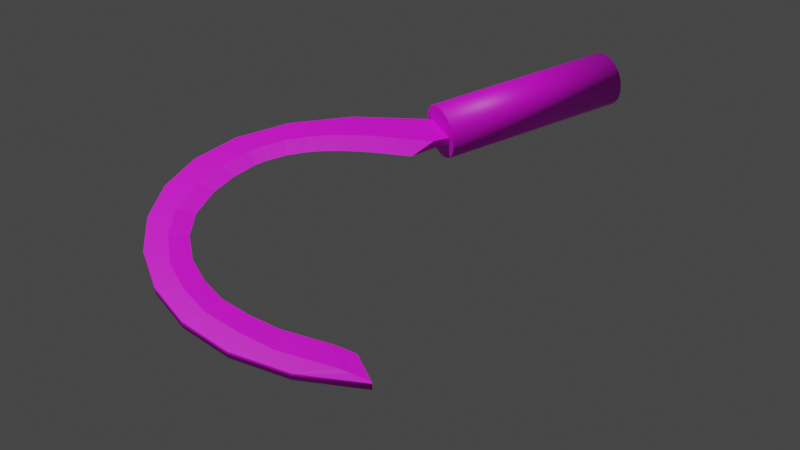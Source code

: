 # Source: kama-small.blend  (saved by Blender 2.80.75; exported with 4.5.12 LTS)
import bpy
from mathutils import Matrix  # noqa: F401  (used for matrix-valued properties, if any)

bpy.ops.wm.read_factory_settings(use_empty=True)
scene = bpy.context.scene
scene.name = 'Scene'

# ---- collections
col_collection = bpy.data.collections.new('Collection'); scene.collection.children.link(col_collection)

# ---- images (referenced by path relative to the original .blend; pixels are not part of the script)
import os
ASSET_DIR = os.environ.get("B2B_ASSET_DIR", "")  # directory of the original .blend (textures are referenced by path, not embedded)
HERE = os.path.dirname(os.path.abspath(__file__))  # packed textures are extracted next to this script under _unpacked/

def load_image(name, relpath, width, height, colorspace="sRGB"):
    """Load a texture the original file referenced (path relative to the .blend, or extracted next to this script)."""
    p = next((c for c in (os.path.join(HERE, relpath), os.path.join(ASSET_DIR, relpath)) if relpath and os.path.exists(c)), "")
    if p:
        img = bpy.data.images.load(p, check_existing=True)
        img.name = name
    else:  # same state as the original file: an image datablock whose file is absent (Cycles renders it pink)
        img = bpy.data.images.new(name, width, height)
        img.source = "FILE"
        img.filepath = "//" + (relpath or name)
    img.colorspace_settings.name = colorspace
    return img
img_tex_kama_small_png = load_image('tex_kama-small.png', 'tex_kama-small.png', 1024, 1024, 'sRGB')

# ---- materials (node trees are filled in below, after node groups)
mat_kama_small = bpy.data.materials.new('kama-small')
mat_kama_small.use_transparent_shadow = False

# ---- material node trees
mat_kama_small.use_nodes = True; mat_kama_small.node_tree.nodes.clear()
_N = mat_kama_small.node_tree.nodes; _L = mat_kama_small.node_tree.links
n0 = _N.new('ShaderNodeOutputMaterial'); n0.name = 'Material Output'; n0.location = (300, 300)
n1 = _N.new('ShaderNodeBsdfPrincipled'); n1.name = 'Principled BSDF'; n1.location = (10, 300)
n1.distribution = 'GGX'
n1.subsurface_method = 'BURLEY'
n1.inputs[3].default_value = 1.45
n1.inputs[27].default_value = (0.0, 0.0, 0.0, 1.0)
n1.inputs[28].default_value = 1.0
n2 = _N.new('ShaderNodeTexImage'); n2.name = 'Image Texture'; n2.location = (-360, 220)
n2.image = img_tex_kama_small_png
_L.new(n1.outputs[0], n0.inputs[0])
_L.new(n2.outputs[0], n1.inputs[0])
n0.is_active_output = True

# ---- world
world_world = bpy.data.worlds.new('World'); scene.world = world_world
world_world.use_nodes = True; world_world.node_tree.nodes.clear()
_N = world_world.node_tree.nodes; _L = world_world.node_tree.links
n0 = _N.new('ShaderNodeOutputWorld'); n0.name = 'World Output'; n0.location = (300, 300)
n1 = _N.new('ShaderNodeBackground'); n1.name = 'Background'; n1.location = (10, 300)
n1.inputs[0].default_value = (0.05088, 0.05088, 0.05088, 1.0)
_L.new(n1.outputs[0], n0.inputs[0])
n0.is_active_output = True
world_world.color = (0.05088, 0.05088, 0.05088)
world_world.use_sun_shadow = False
world_world.sun_shadow_jitter_overblur = 0.0

# ---- cameras
cam_camera = bpy.data.cameras.new('Camera')
cam_camera.clip_end = 100.0
cam_camera.ortho_scale = 7.314

# ---- lights
light_light = bpy.data.lights.new('Light', 'POINT')
light_light.transmission_factor = 0.0
light_light.energy = 1000.0
light_light.shadow_soft_size = 0.1
light_light.shadow_maximum_resolution = 0.006
light_light.use_absolute_resolution = True

# ---- meshes
me_beziercurve = bpy.data.meshes.new('BezierCurve')
me_beziercurve.from_pydata([(-0.7044, -0.07684, 0.02203), (-0.8058, -0.003689, 0.02203), (-0.8754, 0.04755, 0.02203), (-1.249, 0.2461, -0.02203), (-1.36, 0.2718, -0.02203), (-2.15, -0.309, -0.02203), (-1.933, -0.9724, -0.02203), (-1.933, -0.9724, 0.02203), (-1.83, -1.086, -0.02203), (-1.739, -1.185, -0.02203), (-1.654, -1.302, -0.02), (-1.656, -1.313, 0.02), (-2.107, -0.8913, -0.02), (-2.217, -0.6496, -0.02), (-2.217, -0.6496, 0.02), (-2.256, -0.4048, 0.02), (-2.23, -0.1701, -0.02), (-2.23, -0.1701, 0.02), (-2.143, 0.04148, -0.02), (-2.0, 0.2166, -0.02), (-2.0, 0.2166, 0.02), (-1.807, 0.3423, -0.02), (-1.567, 0.4051, 0.02), (-0.9707, 0.29, -0.02), (-0.9707, 0.29, 0.02), (-0.6232, 0.08562, 0.02), (2.435, 0.08562, -0.02), (2.435, 0.08562, 0.02), (-0.6232, 0.1, 0.1), (-0.6232, -0.1, 0.1), (0.3883, 0.1, 0.1), (0.3883, -0.1, 0.1), (-0.6232, 0.1, -0.1), (-0.6232, -0.1, -0.1), (0.3883, 0.1, -0.1), (0.3883, -0.1, -0.1), (-0.6232, 0.05469, 0.1281), (-0.6232, 1.129e-07, 0.1375), (-0.6232, -0.05469, 0.1281), (0.3883, 0.05469, 0.1281), (0.3883, -1.071e-08, 0.1375), (0.3883, -0.05469, 0.1281), (-0.6232, 0.1281, 0.05469), (-0.6232, 0.1375, -3.492e-09), (-0.6232, 0.1281, -0.05469), (-0.6232, -0.1281, 0.05469), (-0.6232, -0.1375, -3.492e-09), (-0.6232, -0.1281, -0.05469), (-0.6232, 0.05469, -0.1281), (-0.6232, -9.779e-08, -0.1375), (-0.6232, -0.05469, -0.1281), (0.3883, 0.05469, -0.1281), (0.3883, -4.657e-09, -0.1375), (0.3883, -0.05469, -0.1281), (0.3883, -0.1281, 0.05469), (0.3883, -0.1375, -3.492e-09), (0.3883, -0.1281, -0.05469), (0.3883, 0.1281, 0.05469), (0.3883, 0.1375, -3.492e-09), (0.3883, 0.1281, -0.05469), (-0.7044, -0.07684, -0.02203), (-0.9558, 0.1026, -0.02203), (-1.249, 0.2461, 0.02203), (-1.474, 0.279, -0.02203), (-1.857, 0.1564, -0.02203), (-2.01, 0.0286, -0.02203), (-2.145, -0.4854, 0.02203), (-1.83, -1.086, 0.02203), (-1.739, -1.185, 0.02203), (-1.704, -1.23, -0.02), (-1.704, -1.23, 0.02), (-1.654, -1.302, 0.02), (-0.8416, -0.1073, -1.829e-09), (-0.8783, -0.08209, -1.829e-09), (-0.9263, -0.04622, -1.829e-09), (-0.9844, -0.003423, -1.829e-09), (-1.052, 0.04256, -1.829e-09), (-1.127, 0.08801, -1.829e-09), (-1.209, 0.1292, -1.829e-09), (-1.296, 0.1624, -1.829e-09), (-1.389, 0.1839, -1.829e-09), (-1.485, 0.1899, -1.829e-09), (-1.55, 0.1862, -1.829e-09), (-1.677, 0.1502, -1.829e-09), (-1.804, 0.0875, -1.829e-09), (-1.932, -0.01925, -1.138e-07), (-2.048, -0.3012, -1.829e-09), (-2.045, -0.4485, -1.829e-09), (-2.016, -0.5851, -1.829e-09), (-1.948, -0.7246, -1.829e-09), (-1.867, -0.8552, -1.829e-09), (-1.782, -0.9499, -1.829e-09), (-1.706, -1.033, -1.829e-09), (-1.676, -1.071, -1.829e-09), (-1.634, -1.131, -1.829e-09), (-2.006, -0.1428, -1.123e-07), (-0.7484, -0.04664, -0.02203), (-0.9558, 0.1026, 0.02203), (-1.046, 0.157, 0.02203), (-1.144, 0.2063, -0.02203), (-1.144, 0.2063, 0.02203), (-1.36, 0.2718, 0.02203), (-1.857, 0.1564, 0.02203), (-2.01, 0.0286, 0.02203), (-2.098, -0.1194, 0.02203), (-2.15, -0.309, 0.02203), (-2.11, -0.6489, -0.02203), (-2.11, -0.6489, 0.02203), (-1.656, -1.313, -0.02), (-1.921, -1.117, -0.02), (-1.921, -1.117, 0.02), (-2.107, -0.8913, 0.02), (-2.256, -0.4048, -0.02), (-2.143, 0.04148, 0.02), (-1.807, 0.3423, 0.02), (-1.567, 0.4051, -0.02), (-1.287, 0.3921, -0.02), (-1.287, 0.3921, 0.02), (-0.6232, 0.08562, -0.02), (-0.6232, -0.08562, -0.02), (-0.6232, -0.08562, 0.02), (-2.098, -0.1194, -0.02203), (-0.7484, -0.04664, 0.02203), (-0.8058, -0.003689, -0.02203), (-0.8754, 0.04755, -0.02203), (-1.046, 0.157, -0.02203), (-1.474, 0.279, 0.02203), (-1.553, 0.2747, -0.02203), (-1.553, 0.2747, 0.02203), (-1.705, 0.2315, -0.02203), (-1.705, 0.2315, 0.02203), (-2.145, -0.4854, -0.02203), (-2.029, -0.816, -0.02203), (-2.029, -0.816, 0.02203)], [], [(71, 11, 108, 10), (11, 110, 109, 108), (110, 111, 12, 109), (111, 14, 13, 12), (14, 15, 112, 13), (15, 17, 16, 112), (17, 113, 18, 16), (113, 20, 19, 18), (20, 114, 21, 19), (114, 22, 115, 21), (22, 117, 116, 115), (117, 24, 23, 116), (24, 25, 118, 23), (0, 60, 119, 120), (28, 36, 39, 30), (36, 37, 40, 39), (37, 38, 41, 40), (38, 29, 31, 41), (33, 50, 53, 35), (50, 49, 52, 53), (49, 48, 51, 52), (48, 32, 34, 51), (29, 45, 54, 31), (45, 46, 55, 54), (46, 47, 56, 55), (47, 33, 35, 56), (59, 34, 32, 44), (58, 59, 44, 43), (57, 58, 43, 42), (30, 57, 42, 28), (39, 40, 41, 31, 54, 55, 56, 35, 53, 52, 51, 34, 59, 58, 57, 30), (119, 47, 46, 45, 120), (118, 25, 42, 43, 44), (120, 45, 29, 38, 37, 36, 28, 42, 25), (119, 118, 44, 32, 48, 49, 50, 33, 47), (72, 73, 96, 60), (73, 74, 123, 96), (74, 75, 124, 123), (75, 76, 61, 124), (76, 77, 125, 61), (77, 78, 99, 125), (78, 79, 3, 99), (79, 80, 4, 3), (80, 81, 63, 4), (81, 82, 127, 63), (82, 83, 129, 127), (83, 84, 64, 129), (84, 85, 65, 64), (86, 87, 131, 5), (87, 88, 106, 131), (88, 89, 132, 106), (89, 90, 6, 132), (90, 91, 8, 6), (91, 92, 9, 8), (92, 93, 69, 9), (93, 94, 10, 69), (95, 104, 105, 86), (85, 103, 104, 95), (65, 85, 95, 121), (121, 95, 86, 5), (70, 71, 94, 93), (68, 70, 93, 92), (67, 68, 92, 91), (7, 67, 91, 90), (133, 7, 90, 89), (107, 133, 89, 88), (66, 107, 88, 87), (105, 66, 87, 86), (102, 103, 85, 84), (130, 102, 84, 83), (128, 130, 83, 82), (126, 128, 82, 81), (101, 126, 81, 80), (62, 101, 80, 79), (100, 62, 79, 78), (98, 100, 78, 77), (97, 98, 77, 76), (2, 97, 76, 75), (1, 2, 75, 74), (122, 1, 74, 73), (0, 122, 73, 72), (94, 71, 10), (72, 60, 0), (20, 103, 102), (64, 65, 19), (122, 0, 25), (0, 120, 25), (25, 24, 2), (122, 25, 1), (24, 117, 100), (117, 22, 126), (100, 117, 62), (22, 114, 130), (114, 20, 102), (20, 113, 103), (113, 17, 104), (17, 15, 105), (15, 14, 66), (14, 111, 107), (111, 110, 7), (110, 11, 70), (11, 71, 70), (70, 68, 110), (68, 67, 110), (111, 7, 133), (7, 110, 67), (1, 25, 2), (97, 2, 24), (111, 133, 107), (98, 97, 24), (100, 98, 24), (15, 66, 105), (14, 107, 66), (62, 117, 101), (101, 117, 126), (17, 105, 104), (113, 104, 103), (128, 126, 22), (130, 128, 22), (114, 102, 130), (119, 60, 118), (60, 96, 118), (96, 123, 118), (23, 118, 124), (115, 116, 63), (116, 23, 99), (3, 116, 99), (19, 21, 64), (21, 115, 129), (129, 115, 127), (16, 18, 121), (18, 19, 65), (121, 18, 65), (13, 112, 131), (112, 16, 5), (131, 112, 5), (109, 12, 6), (12, 13, 106), (6, 12, 132), (10, 108, 69), (108, 109, 69), (9, 69, 109), (8, 9, 109), (118, 123, 124), (6, 8, 109), (132, 12, 106), (23, 124, 61), (23, 61, 125), (23, 125, 99), (106, 13, 131), (116, 3, 4), (116, 4, 63), (121, 5, 16), (115, 63, 127), (21, 129, 64)])
me_beziercurve.polygons.foreach_set('use_smooth', [0, 1, 1, 1, 1, 1, 1, 1, 1, 1, 1, 1, 1, 0, 1, 1, 1, 1, 1, 1, 1, 1, 1, 1, 1, 1, 1, 1, 1, 1, 0, 0, 0, 0, 0, 0, 0, 0, 0, 0, 0, 0, 0, 0, 0, 0, 0, 0, 0, 0, 0, 0, 0, 0, 0, 0, 0, 0, 0, 0, 0, 0, 0, 0, 0, 0, 0, 0, 0, 0, 0, 0, 0, 0, 0, 0, 0, 0, 0, 0, 0, 0, 0, 0, 0, 0, 0, 0, 0, 0, 0, 0, 0, 0, 0, 0, 0, 0, 0, 0, 0, 0, 0, 0, 0, 0, 0, 0, 0, 0, 0, 0, 0, 0, 0, 0, 0, 0, 0, 0, 0, 0, 0, 0, 0, 0, 0, 0, 0, 0, 0, 0, 0, 0, 0, 0, 0, 0, 0, 0, 0, 0, 0, 0, 0, 0, 0, 0, 0, 0, 0, 0, 0, 0, 0])
_uv = me_beziercurve.uv_layers.new(name='UVMap')
_uv.uv.foreach_set('vector', [0.9655, 0.7745, 0.9654, 0.7786, 0.9499, 0.7781, 0.95, 0.7741, 0.6542, 0.9174, 0.5671, 0.9228, 0.5665, 0.9122, 0.6536, 0.9068, 0.5645, 0.9226, 0.4887, 0.9085, 0.4907, 0.8981, 0.5665, 0.9122, 0.4861, 0.9076, 0.4228, 0.8773, 0.4273, 0.8678, 0.4907, 0.8981, 0.4204, 0.8758, 0.3709, 0.8329, 0.3778, 0.8249, 0.4273, 0.8678, 0.369, 0.8307, 0.3344, 0.7787, 0.3432, 0.7729, 0.3778, 0.8249, 0.3331, 0.7761, 0.3148, 0.7185, 0.3249, 0.7153, 0.3432, 0.7729, 0.3143, 0.7154, 0.3134, 0.6557, 0.324, 0.6556, 0.3249, 0.7153, 0.3139, 0.6525, 0.3317, 0.5942, 0.3418, 0.5972, 0.324, 0.6556, 0.3332, 0.5911, 0.371, 0.5377, 0.3796, 0.5438, 0.3418, 0.5972, 0.3732, 0.5354, 0.4322, 0.4904, 0.4386, 0.4988, 0.3796, 0.5438, 0.4346, 0.4891, 0.516, 0.456, 0.52, 0.4658, 0.4386, 0.4988, 0.5183, 0.4553, 0.6234, 0.4377, 0.6251, 0.4481, 0.52, 0.4658, 0.9839, 0.02495, 0.9707, 0.0246, 0.972, 0.0001661, 0.984, 0.0004795, 0.1567, 0.0005901, 0.1723, 0.0006371, 0.1723, 0.8973, 0.1567, 0.8973, 0.1723, 0.0006371, 0.188, 0.0006751, 0.188, 0.8973, 0.1723, 0.8973, 0.188, 0.0006751, 0.2036, 0.0007129, 0.2036, 0.8974, 0.188, 0.8973, 0.2036, 0.0007129, 0.2193, 0.0007599, 0.2193, 0.8974, 0.2036, 0.8974, 0.03147, 0.0002509, 0.04712, 0.0002979, 0.04712, 0.897, 0.03147, 0.8969, 0.04712, 0.0002979, 0.06277, 0.0003358, 0.06277, 0.897, 0.04712, 0.897, 0.06277, 0.0003358, 0.07842, 0.0003737, 0.07842, 0.897, 0.06277, 0.897, 0.07842, 0.0003737, 0.09407, 0.0004206, 0.09407, 0.8971, 0.07842, 0.897, 0.2193, 0.0007599, 0.2349, 0.0008069, 0.2349, 0.8975, 0.2193, 0.8974, 0.2349, 0.0008069, 0.2506, 0.0008448, 0.2506, 0.8975, 0.2349, 0.8975, 0.0001661, 0.0001661, 0.01582, 0.0002039, 0.01582, 0.8969, 0.0001661, 0.8968, 0.01582, 0.0002039, 0.03147, 0.0002509, 0.03147, 0.8969, 0.01582, 0.8969, 0.1097, 0.8971, 0.09407, 0.8971, 0.09407, 0.0004206, 0.1097, 0.0004675, 0.1254, 0.8972, 0.1097, 0.8971, 0.1097, 0.0004675, 0.1254, 0.0005054, 0.141, 0.8972, 0.1254, 0.8972, 0.1254, 0.0005054, 0.141, 0.0005432, 0.1567, 0.8973, 0.141, 0.8972, 0.141, 0.0005432, 0.1567, 0.0005901, 0.0729, 0.9675, 0.0729, 0.9528, 0.07778, 0.939, 0.08713, 0.9284, 0.1002, 0.9231, 0.1149, 0.9231, 0.1287, 0.928, 0.1392, 0.9374, 0.1446, 0.9504, 0.1446, 0.9651, 0.1397, 0.9789, 0.1303, 0.9895, 0.1173, 0.9948, 0.1026, 0.9948, 0.08875, 0.9899, 0.0782, 0.9805, 0.05815, 0.9499, 0.06768, 0.939, 0.07256, 0.9528, 0.07256, 0.9675, 0.05994, 0.9603, 0.01353, 0.9576, 0.01532, 0.968, 0.005793, 0.9789, 0.0009069, 0.9651, 0.0009069, 0.9504, 0.05994, 0.9603, 0.07256, 0.9675, 0.06726, 0.9805, 0.05671, 0.9899, 0.04288, 0.9948, 0.02821, 0.9948, 0.01515, 0.9895, 0.005793, 0.9789, 0.01532, 0.968, 0.05815, 0.9499, 0.01353, 0.9576, 0.0009069, 0.9504, 0.006211, 0.9374, 0.01676, 0.928, 0.03059, 0.9231, 0.04526, 0.9231, 0.05833, 0.9284, 0.06768, 0.939, 0.9766, 0.05235, 0.9764, 0.06137, 0.9623, 0.03715, 0.9707, 0.0246, 0.9764, 0.06137, 0.9761, 0.07319, 0.9561, 0.05336, 0.9623, 0.03715, 0.9761, 0.07319, 0.9757, 0.08873, 0.9526, 0.07317, 0.9561, 0.05336, 0.9757, 0.08873, 0.9752, 0.1076, 0.9511, 0.0955, 0.9526, 0.07317, 0.9752, 0.1076, 0.9746, 0.1288, 0.9506, 0.1195, 0.9511, 0.0955, 0.9746, 0.1288, 0.974, 0.1514, 0.9505, 0.1445, 0.9506, 0.1195, 0.974, 0.1514, 0.9734, 0.1748, 0.9506, 0.1698, 0.9505, 0.1445, 0.9734, 0.1748, 0.9728, 0.1984, 0.9509, 0.1949, 0.9506, 0.1698, 0.9728, 0.1984, 0.9722, 0.222, 0.9515, 0.2195, 0.9509, 0.1949, 0.9722, 0.222, 0.9718, 0.2377, 0.9514, 0.2357, 0.9515, 0.2195, 0.9718, 0.2377, 0.9709, 0.2691, 0.9522, 0.2679, 0.9514, 0.2357, 0.9709, 0.2691, 0.9701, 0.3029, 0.9499, 0.303, 0.9522, 0.2679, 0.9701, 0.3029, 0.9689, 0.347, 0.9454, 0.3485, 0.9499, 0.303, 0.9665, 0.4376, 0.9653, 0.4835, 0.934, 0.4888, 0.9373, 0.441, 0.9653, 0.4835, 0.9641, 0.5286, 0.9295, 0.5355, 0.934, 0.4888, 0.9641, 0.5286, 0.9628, 0.5784, 0.9269, 0.5892, 0.9295, 0.5355, 0.9628, 0.5784, 0.9615, 0.628, 0.9224, 0.6433, 0.9269, 0.5892, 0.9615, 0.628, 0.9605, 0.667, 0.9238, 0.6883, 0.9224, 0.6433, 0.9605, 0.667, 0.9597, 0.6971, 0.9301, 0.7279, 0.9238, 0.6883, 0.9597, 0.6971, 0.9594, 0.71, 0.9335, 0.7446, 0.9301, 0.7279, 0.9594, 0.71, 0.959, 0.7263, 0.95, 0.7741, 0.9335, 0.7446, 0.9678, 0.3879, 0.9936, 0.3913, 0.9955, 0.4426, 0.9665, 0.4376, 0.9689, 0.347, 0.9923, 0.3497, 0.9936, 0.3913, 0.9678, 0.3879, 0.9454, 0.3485, 0.9689, 0.347, 0.9678, 0.3879, 0.9419, 0.3899, 0.9419, 0.3899, 0.9678, 0.3879, 0.9665, 0.4376, 0.9373, 0.441, 0.9834, 0.7459, 0.9655, 0.7745, 0.959, 0.7263, 0.9594, 0.71, 0.9877, 0.7294, 0.9834, 0.7459, 0.9594, 0.71, 0.9597, 0.6971, 0.9961, 0.6902, 0.9877, 0.7294, 0.9597, 0.6971, 0.9605, 0.667, 0.9998, 0.6453, 0.9961, 0.6902, 0.9605, 0.667, 0.9615, 0.628, 0.9982, 0.5911, 0.9998, 0.6453, 0.9615, 0.628, 0.9628, 0.5784, 0.9984, 0.5373, 0.9982, 0.5911, 0.9628, 0.5784, 0.9641, 0.5286, 0.9963, 0.4904, 0.9984, 0.5373, 0.9641, 0.5286, 0.9653, 0.4835, 0.9955, 0.4426, 0.9963, 0.4904, 0.9653, 0.4835, 0.9665, 0.4376, 0.9902, 0.304, 0.9923, 0.3497, 0.9689, 0.347, 0.9701, 0.3029, 0.9897, 0.2689, 0.9902, 0.304, 0.9701, 0.3029, 0.9709, 0.2691, 0.9921, 0.2368, 0.9897, 0.2689, 0.9709, 0.2691, 0.9718, 0.2377, 0.993, 0.2206, 0.9921, 0.2368, 0.9718, 0.2377, 0.9722, 0.222, 0.9948, 0.196, 0.993, 0.2206, 0.9722, 0.222, 0.9728, 0.1984, 0.9964, 0.171, 0.9948, 0.196, 0.9728, 0.1984, 0.9734, 0.1748, 0.9979, 0.1458, 0.9964, 0.171, 0.9734, 0.1748, 0.974, 0.1514, 0.9991, 0.1208, 0.9979, 0.1458, 0.974, 0.1514, 0.9746, 0.1288, 0.9998, 0.09678, 0.9991, 0.1208, 0.9746, 0.1288, 0.9752, 0.1076, 0.9995, 0.0744, 0.9998, 0.09678, 0.9752, 0.1076, 0.9757, 0.08873, 0.997, 0.05443, 0.9995, 0.0744, 0.9757, 0.08873, 0.9761, 0.07319, 0.9917, 0.03792, 0.997, 0.05443, 0.9761, 0.07319, 0.9764, 0.06137, 0.9839, 0.02495, 0.9917, 0.03792, 0.9764, 0.06137, 0.9766, 0.05235, 0.959, 0.7263, 0.9655, 0.7745, 0.95, 0.7741, 0.9766, 0.05235, 0.9707, 0.0246, 0.9839, 0.02495, 0.4671, 0.2565, 0.4971, 0.2167, 0.5064, 0.2687, 0.3633, 0.6434, 0.3539, 0.6954, 0.324, 0.6556, 0.7651, 0.4163, 0.7791, 0.4177, 0.7679, 0.4644, 0.7791, 0.4177, 0.7971, 0.4298, 0.7679, 0.4644, 0.7679, 0.4644, 0.6628, 0.4466, 0.7234, 0.4138, 0.7651, 0.4163, 0.7679, 0.4644, 0.7462, 0.4152, 0.6628, 0.4466, 0.5815, 0.4134, 0.642, 0.4002, 0.5815, 0.4134, 0.5225, 0.3683, 0.5628, 0.3586, 0.642, 0.4002, 0.5815, 0.4134, 0.614, 0.3903, 0.5225, 0.3683, 0.4848, 0.3148, 0.5243, 0.3098, 0.4848, 0.3148, 0.4671, 0.2565, 0.5064, 0.2687, 0.4671, 0.2565, 0.468, 0.1968, 0.4971, 0.2167, 0.468, 0.1968, 0.4865, 0.1392, 0.5044, 0.1718, 0.4865, 0.1392, 0.5211, 0.08723, 0.5263, 0.1247, 0.5211, 0.08723, 0.5708, 0.04441, 0.5572, 0.08978, 0.5708, 0.04441, 0.6341, 0.01422, 0.5921, 0.06263, 0.6341, 0.01422, 0.71, 0.0001661, 0.6831, 0.02744, 0.71, 0.0001661, 0.7971, 0.005719, 0.7733, 0.01417, 0.7971, 0.005719, 0.7957, 0.008123, 0.7733, 0.01417, 0.7733, 0.01417, 0.7584, 0.01725, 0.71, 0.0001661, 0.7584, 0.01725, 0.7232, 0.02198, 0.71, 0.0001661, 0.6341, 0.01422, 0.6831, 0.02744, 0.637, 0.04263, 0.6831, 0.02744, 0.71, 0.0001661, 0.7232, 0.02198, 0.7462, 0.4152, 0.7679, 0.4644, 0.7234, 0.4138, 0.6977, 0.4112, 0.7234, 0.4138, 0.6628, 0.4466, 0.6341, 0.01422, 0.637, 0.04263, 0.5921, 0.06263, 0.6703, 0.4069, 0.6977, 0.4112, 0.6628, 0.4466, 0.642, 0.4002, 0.6703, 0.4069, 0.6628, 0.4466, 0.5211, 0.08723, 0.5572, 0.08978, 0.5263, 0.1247, 0.5708, 0.04441, 0.5921, 0.06263, 0.5572, 0.08978, 0.614, 0.3903, 0.5815, 0.4134, 0.5873, 0.3767, 0.5873, 0.3767, 0.5815, 0.4134, 0.5628, 0.3586, 0.4865, 0.1392, 0.5263, 0.1247, 0.5044, 0.1718, 0.468, 0.1968, 0.5044, 0.1718, 0.4971, 0.2167, 0.5477, 0.3444, 0.5628, 0.3586, 0.5225, 0.3683, 0.5243, 0.3098, 0.5477, 0.3444, 0.5225, 0.3683, 0.4848, 0.3148, 0.5064, 0.2687, 0.5243, 0.3098, 0.6542, 0.4828, 0.6363, 0.4948, 0.6251, 0.4481, 0.6363, 0.4948, 0.6223, 0.4962, 0.6251, 0.4481, 0.6223, 0.4962, 0.6033, 0.4972, 0.6251, 0.4481, 0.52, 0.4658, 0.6251, 0.4481, 0.5805, 0.4987, 0.3796, 0.5438, 0.4386, 0.4988, 0.4199, 0.5536, 0.4386, 0.4988, 0.52, 0.4658, 0.4992, 0.5121, 0.4711, 0.5219, 0.4386, 0.4988, 0.4992, 0.5121, 0.324, 0.6556, 0.3418, 0.5972, 0.3633, 0.6434, 0.3418, 0.5972, 0.3796, 0.5438, 0.3813, 0.6023, 0.3813, 0.6023, 0.3796, 0.5438, 0.4047, 0.5678, 0.3432, 0.7729, 0.3249, 0.7153, 0.3612, 0.7403, 0.3249, 0.7153, 0.324, 0.6556, 0.3539, 0.6954, 0.3612, 0.7403, 0.3249, 0.7153, 0.3539, 0.6954, 0.4273, 0.8678, 0.3778, 0.8249, 0.4139, 0.8224, 0.3778, 0.8249, 0.3432, 0.7729, 0.383, 0.7874, 0.4139, 0.8224, 0.3778, 0.8249, 0.383, 0.7874, 0.5665, 0.9122, 0.4907, 0.8981, 0.5397, 0.8849, 0.4907, 0.8981, 0.4273, 0.8678, 0.4487, 0.8496, 0.5397, 0.8849, 0.4907, 0.8981, 0.4935, 0.8697, 0.6523, 0.9044, 0.6536, 0.9068, 0.6298, 0.8983, 0.6536, 0.9068, 0.5665, 0.9122, 0.6298, 0.8983, 0.615, 0.8952, 0.6298, 0.8983, 0.5665, 0.9122, 0.5797, 0.8904, 0.615, 0.8952, 0.5665, 0.9122, 0.6251, 0.4481, 0.6033, 0.4972, 0.5805, 0.4987, 0.5397, 0.8849, 0.5797, 0.8904, 0.5665, 0.9122, 0.4935, 0.8697, 0.4907, 0.8981, 0.4487, 0.8496, 0.52, 0.4658, 0.5805, 0.4987, 0.5549, 0.5012, 0.52, 0.4658, 0.5549, 0.5012, 0.5274, 0.5055, 0.52, 0.4658, 0.5274, 0.5055, 0.4992, 0.5121, 0.4487, 0.8496, 0.4273, 0.8678, 0.4139, 0.8224, 0.4386, 0.4988, 0.4711, 0.5219, 0.4444, 0.5355, 0.4386, 0.4988, 0.4444, 0.5355, 0.4199, 0.5536, 0.3612, 0.7403, 0.383, 0.7874, 0.3432, 0.7729, 0.3796, 0.5438, 0.4199, 0.5536, 0.4047, 0.5678, 0.3418, 0.5972, 0.3813, 0.6023, 0.3633, 0.6434])
me_beziercurve.materials.append(mat_kama_small)
me_beziercurve.use_remesh_preserve_volume = False
me_beziercurve.use_remesh_preserve_attributes = False
me_beziercurve.use_mirror_vertex_groups = False
me_beziercurve.update()

# ---- objects
ob_light = bpy.data.objects.new('Light', light_light)
ob_camera = bpy.data.objects.new('Camera', cam_camera)
ob_beziercurve = bpy.data.objects.new('BezierCurve', me_beziercurve)

# ---- transforms, parenting, visibility, modifiers, constraints
ob_light.location = (-3.054, 1.005, 5.904)
ob_light.rotation_euler = (0.6503, 0.05522, 1.866)
ob_light.lock_rotations_4d = False
ob_light.empty_display_type = 'ARROWS'
ob_light.color = (0.0, 0.0, 0.0, 0.0)
ob_light.lineart.crease_threshold = 0.0
ob_camera.location = (-2.844, -3.851, 3.48)
ob_camera.rotation_euler = (0.8223, 5.847e-07, 5.806)
ob_camera.lock_rotations_4d = False
ob_camera.empty_display_type = 'ARROWS'
ob_camera.color = (0.0, 0.0, 0.0, 0.0)
ob_camera.display_type = 'WIRE'
ob_camera.lineart.crease_threshold = 0.0
ob_beziercurve.location = (0.0, 0.0, 0.0)
ob_beziercurve.lineart.crease_threshold = 0.0

# ---- collection membership
col_collection.objects.link(ob_light)
col_collection.objects.link(ob_camera)
col_collection.objects.link(ob_beziercurve)

# ---- scene / render settings (as saved in the file)
scene.camera = ob_camera
scene.frame_start = 1; scene.frame_end = 250; scene.frame_set(157)
scene.render.engine = 'BLENDER_EEVEE_NEXT'
scene.render.resolution_percentage = 25
scene.cycles.use_denoising = False
scene.cycles.samples = 128
scene.cycles.sampling_pattern = 'TABULATED_SOBOL'
scene.cycles.use_adaptive_sampling = False
scene.cycles.use_light_tree = False
scene.view_settings.view_transform = 'Filmic'
bpy.context.view_layer.update()
